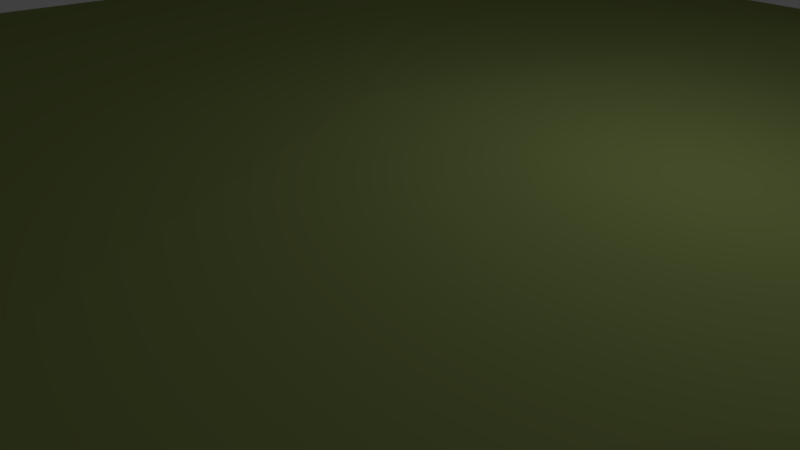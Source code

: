 # Source: Herbe.blend  (saved by Blender 2.78.0; exported with 4.5.12 LTS)
import bpy
from mathutils import Matrix  # noqa: F401  (used for matrix-valued properties, if any)

bpy.ops.wm.read_factory_settings(use_empty=True)
scene = bpy.context.scene
scene.name = 'Scene'

# ---- collections
col_collection_1 = bpy.data.collections.new('Collection 1'); scene.collection.children.link(col_collection_1)

# ---- materials (node trees are filled in below, after node groups)
mat_pelouse = bpy.data.materials.new('Pelouse')
mat_pelouse.alpha_threshold = 0.0
mat_pelouse.use_transparent_shadow = False
mat_pelouse.diffuse_color = (0.2638, 0.3264, 0.1025, 1.0)
mat_pelouse.specular_color = (0.0, 0.0, 0.0)
mat_pelouse.roughness = 0.5

# ---- material node trees

# ---- world
world_world = bpy.data.worlds.new('World'); scene.world = world_world
world_world.color = (0.05088, 0.05088, 0.05088)
world_world.use_sun_shadow = False
world_world.sun_shadow_jitter_overblur = 0.0
world_world.cycles.sampling_method = 'MANUAL'

# ---- cameras
cam_camera = bpy.data.cameras.new('Camera')
cam_camera.clip_end = 100.0
cam_camera.lens = 35.0
cam_camera.sensor_width = 32.0
cam_camera.sensor_height = 18.0
cam_camera.ortho_scale = 7.314
cam_camera.dof.focus_distance = 0.0
cam_camera.dof.aperture_fstop = 128.0

# ---- lights
light_lamp = bpy.data.lights.new('Lamp', 'POINT')
light_lamp.transmission_factor = 0.0
light_lamp.cutoff_distance = 30.0
light_lamp.energy = 100.0
light_lamp.shadow_buffer_clip_start = 1.001
light_lamp.shadow_soft_size = 0.1
light_lamp.shadow_maximum_resolution = 0.006
light_lamp.use_absolute_resolution = True

# ---- meshes
me_icosphere_004 = bpy.data.meshes.new('Icosphere.004')
me_icosphere_004.from_pydata([(0.01913, 0.003695, -1.989), (1.827, -1.31, -0.8892), (-0.7547, -2.323, -0.9727), (-2.216, 0.003695, -0.8892), (-0.6714, 2.129, -0.8892), (1.827, 1.317, -0.8892), (0.7547, -2.323, 0.9727), (-1.976, -1.435, 0.9727), (-1.976, 1.435, 0.9727), (0.7547, 2.323, 0.9727), (2.442, -1.073e-06, 0.9727), (0.01913, 0.003695, 1.991), (-0.3868, -1.246, -1.692), (1.161, -0.8437, -1.85), (0.7178, -2.209, -1.144), (2.145, 0.003695, -1.045), (1.161, 0.8437, -1.85), (-1.294, 0.003695, -1.692), (-1.879, -1.365, -1.143), (-0.4436, 1.365, -1.85), (-1.879, 1.365, -1.143), (0.6759, 2.025, -1.045), (2.395, -0.7684, 0.0009504), (2.597, 0.8438, -4.768e-07), (0.01913, -2.495, 0.0009504), (1.605, -2.209, -4.768e-07), (-2.597, -0.8438, -4.768e-07), (-1.605, -2.209, -4.768e-07), (-1.605, 2.209, -4.768e-07), (-2.357, 0.7758, 0.0009504), (1.488, 2.025, 0.0009504), (0.01913, 2.502, 0.0009504), (1.739, -1.246, 1.047), (-0.6377, -2.018, 1.047), (-2.106, 0.003695, 1.047), (-0.7178, 2.209, 1.144), (1.739, 1.253, 1.047), (0.425, -1.246, 1.694), (1.333, 0.003695, 1.694), (-1.044, -0.7684, 1.694), (-1.161, 0.8437, 1.85), (0.4436, 1.365, 1.85)], [], [(0, 13, 12), (1, 13, 15), (0, 12, 17), (0, 17, 19), (0, 19, 16), (1, 15, 22), (2, 14, 24), (3, 18, 26), (4, 20, 28), (5, 21, 30), (1, 22, 25), (2, 24, 27), (3, 26, 29), (4, 28, 31), (5, 30, 23), (6, 32, 37), (7, 33, 39), (8, 34, 40), (9, 35, 41), (10, 36, 38), (38, 41, 11), (38, 36, 41), (36, 9, 41), (41, 40, 11), (41, 35, 40), (35, 8, 40), (40, 39, 11), (40, 34, 39), (34, 7, 39), (39, 37, 11), (39, 33, 37), (33, 6, 37), (37, 38, 11), (37, 32, 38), (32, 10, 38), (23, 36, 10), (23, 30, 36), (30, 9, 36), (31, 35, 9), (31, 28, 35), (28, 8, 35), (29, 34, 8), (29, 26, 34), (26, 7, 34), (27, 33, 7), (27, 24, 33), (24, 6, 33), (25, 32, 6), (25, 22, 32), (22, 10, 32), (30, 31, 9), (30, 21, 31), (21, 4, 31), (28, 29, 8), (28, 20, 29), (20, 3, 29), (26, 27, 7), (26, 18, 27), (18, 2, 27), (24, 25, 6), (24, 14, 25), (14, 1, 25), (22, 23, 10), (22, 15, 23), (15, 5, 23), (16, 21, 5), (16, 19, 21), (19, 4, 21), (19, 20, 4), (19, 17, 20), (17, 3, 20), (17, 18, 3), (17, 12, 18), (12, 2, 18), (15, 16, 5), (15, 13, 16), (13, 0, 16), (12, 14, 2), (12, 13, 14), (13, 1, 14)])
me_icosphere_004.materials.append(mat_pelouse)
me_icosphere_004.use_remesh_preserve_volume = False
me_icosphere_004.use_remesh_preserve_attributes = False
me_icosphere_004.use_mirror_vertex_groups = False
me_icosphere_004.update()

# ---- objects
ob_lamp = bpy.data.objects.new('Lamp', light_lamp)
ob_camera = bpy.data.objects.new('Camera', cam_camera)
ob_icosphere_002 = bpy.data.objects.new('Icosphere.002', me_icosphere_004)

# ---- transforms, parenting, visibility, modifiers, constraints
ob_lamp.location = (4.076, 1.005, 5.904)
ob_lamp.rotation_euler = (0.6503, 0.05522, 1.866)
ob_lamp.lock_rotations_4d = False
ob_lamp.empty_display_type = 'ARROWS'
ob_lamp.color = (0.0, 0.0, 0.0, 0.0)
ob_lamp.lineart.crease_threshold = 0.0
ob_camera.location = (7.481, -6.508, 5.344)
ob_camera.rotation_euler = (1.109, 0.0, 0.8149)
ob_camera.lock_rotations_4d = False
ob_camera.empty_display_type = 'ARROWS'
ob_camera.color = (0.0, 0.0, 0.0, 0.0)
ob_camera.display_type = 'WIRE'
ob_camera.lineart.crease_threshold = 0.0
ob_icosphere_002.location = (0.0, 0.0, 0.0)
ob_icosphere_002.scale = (5.557, 5.557, 1.087)
ob_icosphere_002.lineart.crease_threshold = 0.0

# ---- collection membership
col_collection_1.objects.link(ob_lamp)
col_collection_1.objects.link(ob_camera)
col_collection_1.objects.link(ob_icosphere_002)

# ---- scene / render settings (as saved in the file)
scene.camera = ob_camera
scene.frame_start = 1; scene.frame_end = 250; scene.frame_set(1)
scene.render.engine = 'BLENDER_EEVEE_NEXT'
scene.render.resolution_percentage = 50
scene.render.dither_intensity = 0.0
scene.cycles.use_denoising = False
scene.cycles.samples = 128
scene.cycles.sampling_pattern = 'TABULATED_SOBOL'
scene.cycles.light_sampling_threshold = 0.0
scene.cycles.use_adaptive_sampling = False
scene.cycles.use_light_tree = False
scene.cycles.blur_glossy = 0.0
scene.cycles.sample_clamp_indirect = 0.0
scene.view_settings.view_transform = 'Standard'
bpy.context.view_layer.update()
